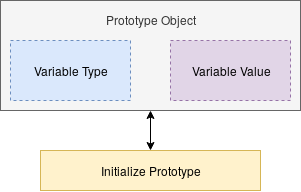

The diagram above was exported from draw.io. Its source (the exported page's mxGraphModel, read from the mxfile embedded in the PNG):
<mxGraphModel dx="539" dy="798" grid="1" gridSize="10" guides="1" tooltips="1" connect="1" arrows="1" fold="1" page="1" pageScale="1" pageWidth="850" pageHeight="1100" math="0" shadow="0">
  <root>
    <mxCell id="0" />
    <mxCell id="1" parent="0" />
    <mxCell id="syXryabfWY7wMZd7dl98-9" value="&lt;div&gt;Prototype Object&lt;/div&gt;&lt;div&gt;&lt;br&gt;&lt;/div&gt;&lt;div&gt;&lt;br&gt;&lt;/div&gt;&lt;div&gt;&lt;br&gt;&lt;/div&gt;&lt;div&gt;&lt;br&gt;&lt;/div&gt;&lt;div&gt;&lt;br&gt;&lt;/div&gt;" style="rounded=0;whiteSpace=wrap;html=1;fillColor=#f5f5f5;strokeColor=#666666;fontColor=#333333;" vertex="1" parent="1">
      <mxGeometry x="40" y="410" width="300" height="110" as="geometry" />
    </mxCell>
    <mxCell id="syXryabfWY7wMZd7dl98-6" value="Variable Type" style="rounded=0;whiteSpace=wrap;html=1;dashed=1;fillColor=#dae8fc;strokeColor=#6c8ebf;" vertex="1" parent="1">
      <mxGeometry x="50" y="450" width="120" height="60" as="geometry" />
    </mxCell>
    <mxCell id="syXryabfWY7wMZd7dl98-7" value="Variable Value" style="rounded=0;whiteSpace=wrap;html=1;dashed=1;fillColor=#e1d5e7;strokeColor=#9673a6;" vertex="1" parent="1">
      <mxGeometry x="210" y="450" width="120" height="60" as="geometry" />
    </mxCell>
    <mxCell id="syXryabfWY7wMZd7dl98-8" value="Initialize Prototype" style="rounded=0;whiteSpace=wrap;html=1;fillColor=#fff2cc;strokeColor=#d6b656;" vertex="1" parent="1">
      <mxGeometry x="80" y="560" width="220" height="40" as="geometry" />
    </mxCell>
    <mxCell id="syXryabfWY7wMZd7dl98-10" value="" style="endArrow=classic;startArrow=classic;html=1;entryX=0.5;entryY=1;entryDx=0;entryDy=0;exitX=0.5;exitY=0;exitDx=0;exitDy=0;" edge="1" parent="1" source="syXryabfWY7wMZd7dl98-8" target="syXryabfWY7wMZd7dl98-9">
      <mxGeometry width="50" height="50" relative="1" as="geometry">
        <mxPoint x="30" y="670" as="sourcePoint" />
        <mxPoint x="80" y="620" as="targetPoint" />
      </mxGeometry>
    </mxCell>
  </root>
</mxGraphModel>